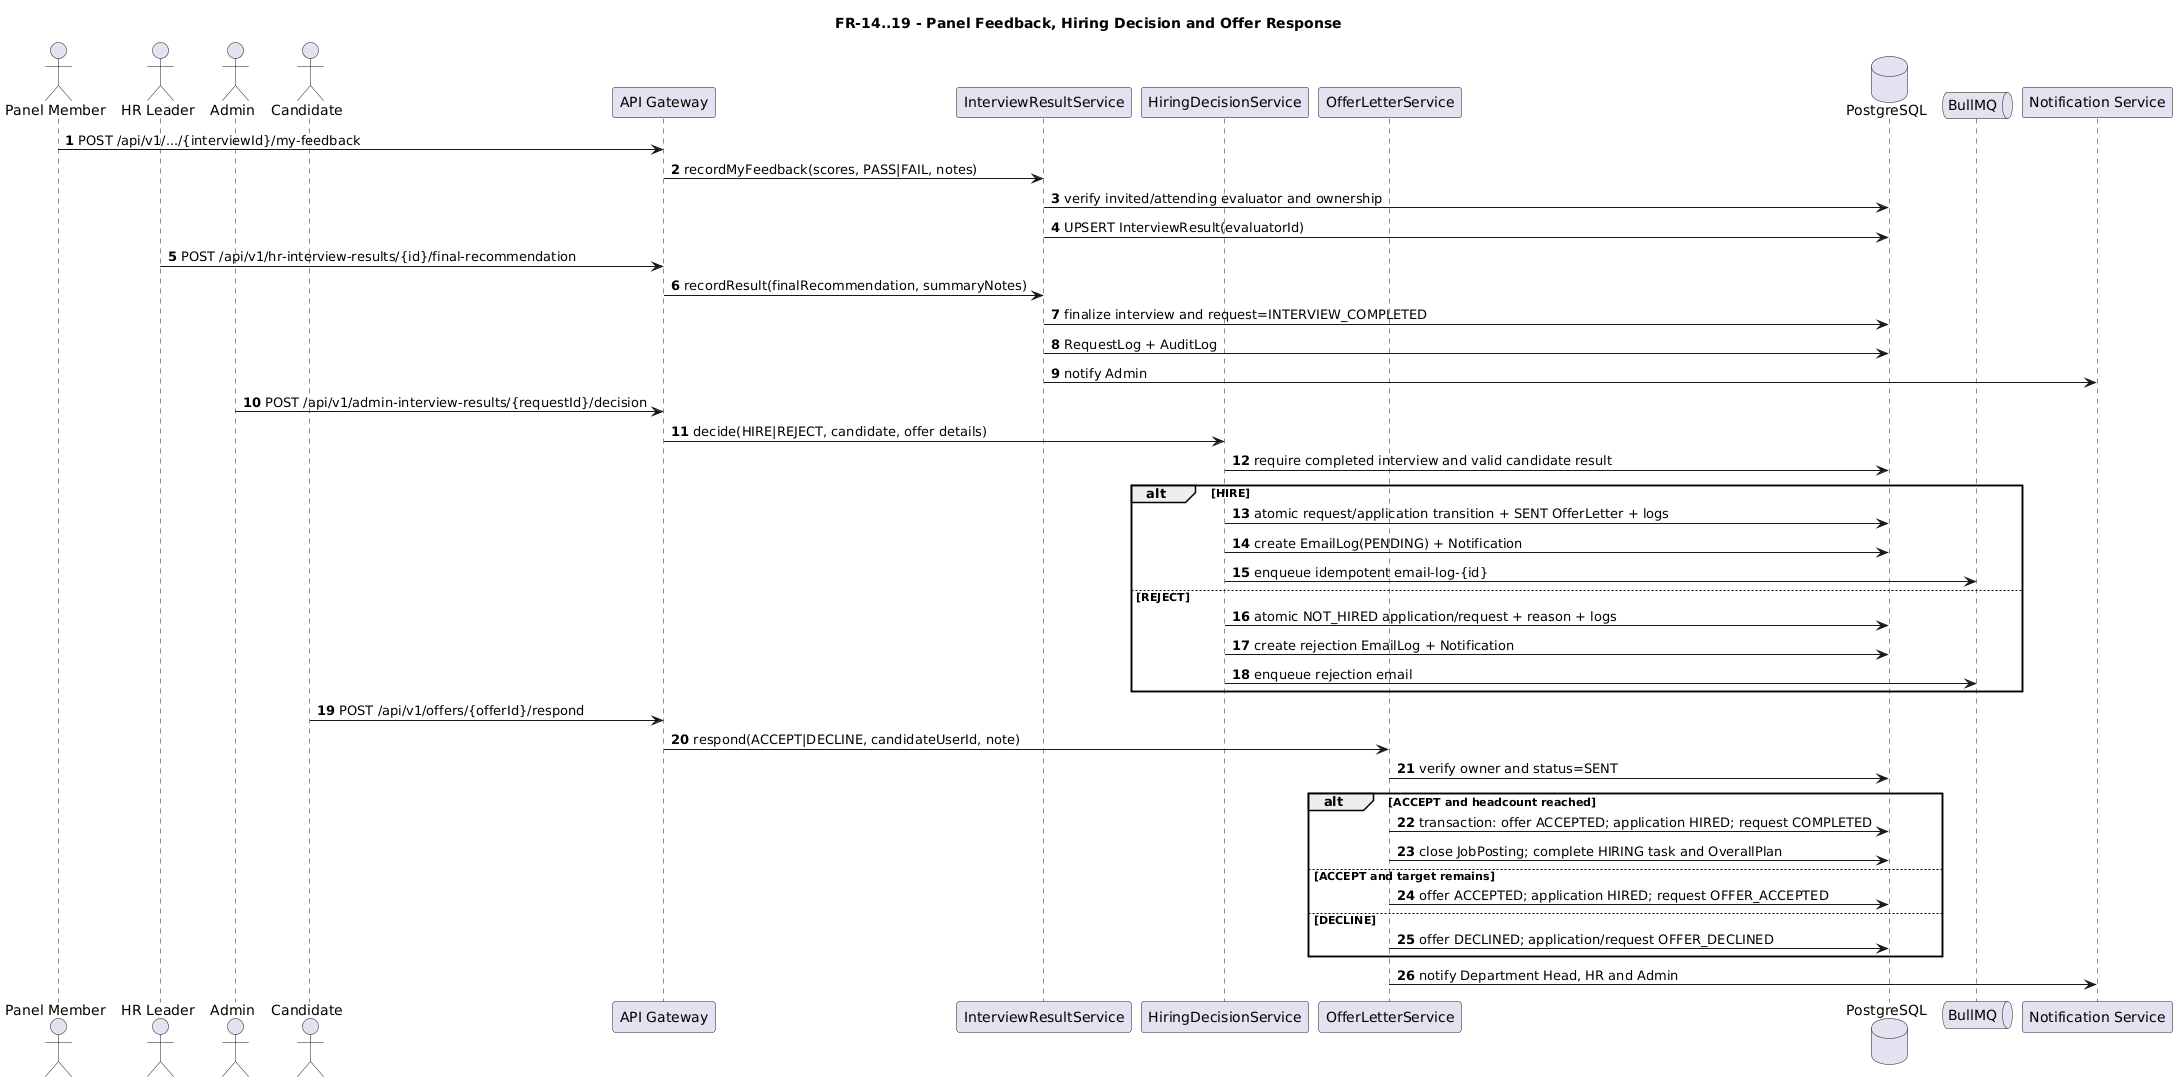

The diagram above was rendered by PlantUML. Its source (embedded in the PNG):
@startuml
title FR-14..19 - Panel Feedback, Hiring Decision and Offer Response
autonumber
skinparam shadowing false
skinparam defaultFontName Arial

actor "Panel Member" as PANEL
actor "HR Leader" as HR
actor Admin as ADM
actor Candidate as CAN
participant "API Gateway" as GW
participant "InterviewResultService" as RESULT
participant "HiringDecisionService" as DECIDE
participant "OfferLetterService" as OFFER
database PostgreSQL as DB
queue BullMQ as Q
participant "Notification Service" as NOT

PANEL -> GW : POST /api/v1/.../{interviewId}/my-feedback
GW -> RESULT : recordMyFeedback(scores, PASS|FAIL, notes)
RESULT -> DB : verify invited/attending evaluator and ownership
RESULT -> DB : UPSERT InterviewResult(evaluatorId)

HR -> GW : POST /api/v1/hr-interview-results/{id}/final-recommendation
GW -> RESULT : recordResult(finalRecommendation, summaryNotes)
RESULT -> DB : finalize interview and request=INTERVIEW_COMPLETED
RESULT -> DB : RequestLog + AuditLog
RESULT -> NOT : notify Admin

ADM -> GW : POST /api/v1/admin-interview-results/{requestId}/decision
GW -> DECIDE : decide(HIRE|REJECT, candidate, offer details)
DECIDE -> DB : require completed interview and valid candidate result
alt HIRE
  DECIDE -> DB : atomic request/application transition + SENT OfferLetter + logs
  DECIDE -> DB : create EmailLog(PENDING) + Notification
  DECIDE -> Q : enqueue idempotent email-log-{id}
else REJECT
  DECIDE -> DB : atomic NOT_HIRED application/request + reason + logs
  DECIDE -> DB : create rejection EmailLog + Notification
  DECIDE -> Q : enqueue rejection email
end

CAN -> GW : POST /api/v1/offers/{offerId}/respond
GW -> OFFER : respond(ACCEPT|DECLINE, candidateUserId, note)
OFFER -> DB : verify owner and status=SENT
alt ACCEPT and headcount reached
  OFFER -> DB : transaction: offer ACCEPTED; application HIRED; request COMPLETED
  OFFER -> DB : close JobPosting; complete HIRING task and OverallPlan
else ACCEPT and target remains
  OFFER -> DB : offer ACCEPTED; application HIRED; request OFFER_ACCEPTED
else DECLINE
  OFFER -> DB : offer DECLINED; application/request OFFER_DECLINED
end
OFFER -> NOT : notify Department Head, HR and Admin
@enduml